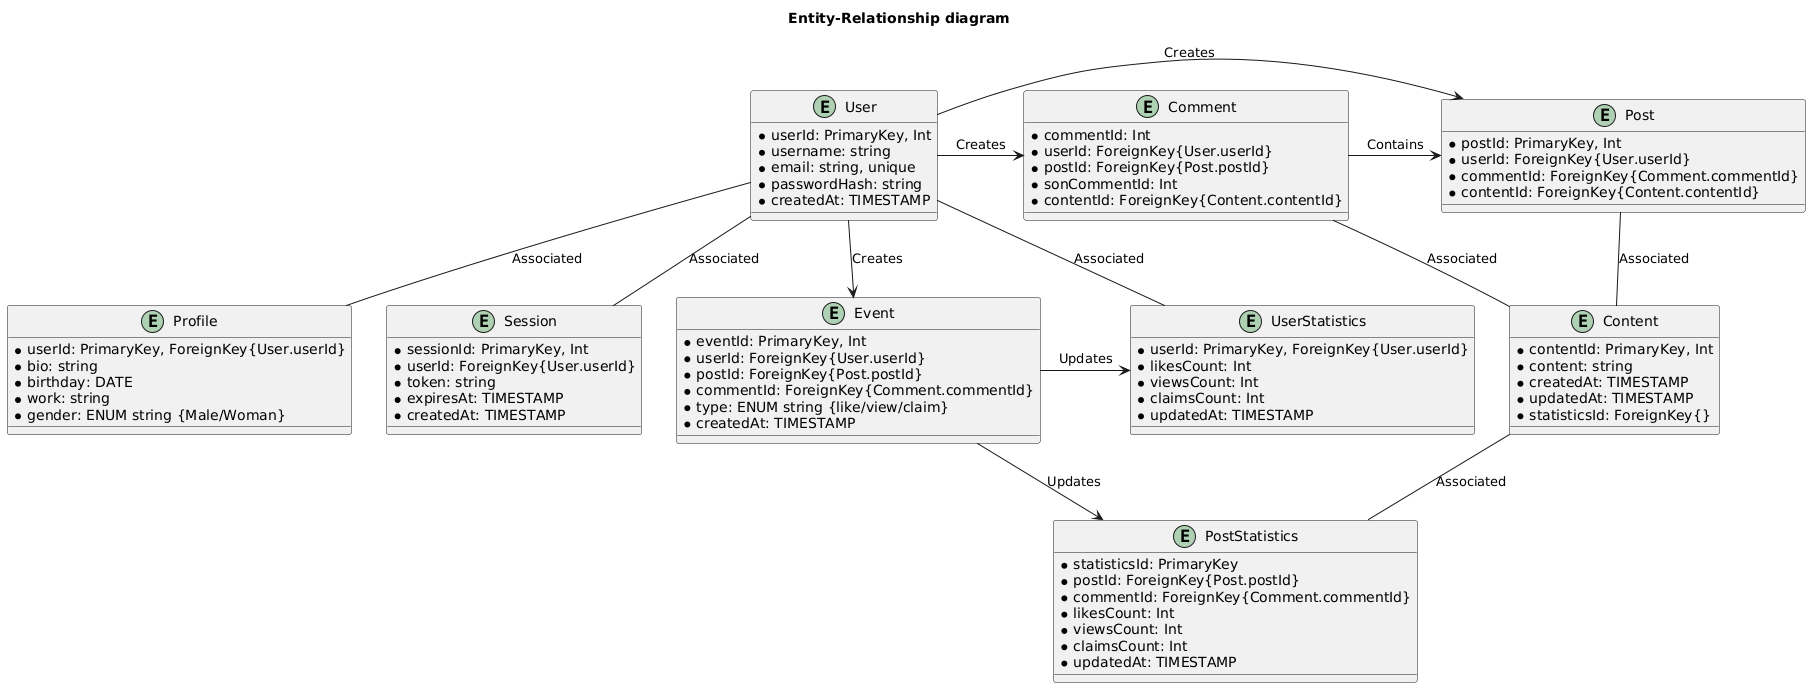

The diagram above was rendered by PlantUML. Its source (embedded in the PNG):
@startuml
title Entity-Relationship diagram

entity User {
* userId: PrimaryKey, Int
* username: string
* email: string, unique
* passwordHash: string
* createdAt: TIMESTAMP
}

entity Profile {
* userId: PrimaryKey, ForeignKey{User.userId}
* bio: string
* birthday: DATE
* work: string
* gender: ENUM string {Male/Woman}
}

entity Session {
* sessionId: PrimaryKey, Int
* userId: ForeignKey{User.userId}
* token: string
* expiresAt: TIMESTAMP
* createdAt: TIMESTAMP
}

entity Post {
* postId: PrimaryKey, Int
* userId: ForeignKey{User.userId}
* commentId: ForeignKey{Comment.commentId}
* contentId: ForeignKey{Content.contentId}
}

entity Comment {
* commentId: Int
* userId: ForeignKey{User.userId}
* postId: ForeignKey{Post.postId}
* sonCommentId: Int
* contentId: ForeignKey{Content.contentId}
}

entity Content {
* contentId: PrimaryKey, Int
* content: string
* createdAt: TIMESTAMP
* updatedAt: TIMESTAMP
* statisticsId: ForeignKey{}
}


entity PostStatistics {
* statisticsId: PrimaryKey
* postId: ForeignKey{Post.postId}
* commentId: ForeignKey{Comment.commentId}
* likesCount: Int
* viewsCount: Int
* claimsCount: Int
* updatedAt: TIMESTAMP
}

entity UserStatistics {
* userId: PrimaryKey, ForeignKey{User.userId}
* likesCount: Int
* viewsCount: Int
* claimsCount: Int
* updatedAt: TIMESTAMP
}

entity Event {
* eventId: PrimaryKey, Int
* userId: ForeignKey{User.userId}
* postId: ForeignKey{Post.postId}
* commentId: ForeignKey{Comment.commentId}
* type: ENUM string {like/view/claim}
* createdAt: TIMESTAMP
}


User -- Profile : "Associated"
User -- Session : "Associated"
User -> Event : "Creates"
User -> Post : "Creates"
User -> Comment : "Creates"
Comment -> Post : "Contains"
Comment -- Content : "Associated"
Post -- Content : "Associated"
Content -- PostStatistics : "Associated"
Event -> PostStatistics : "Updates"
Event -> UserStatistics : "Updates"
User -- UserStatistics : "Associated"
@enduml